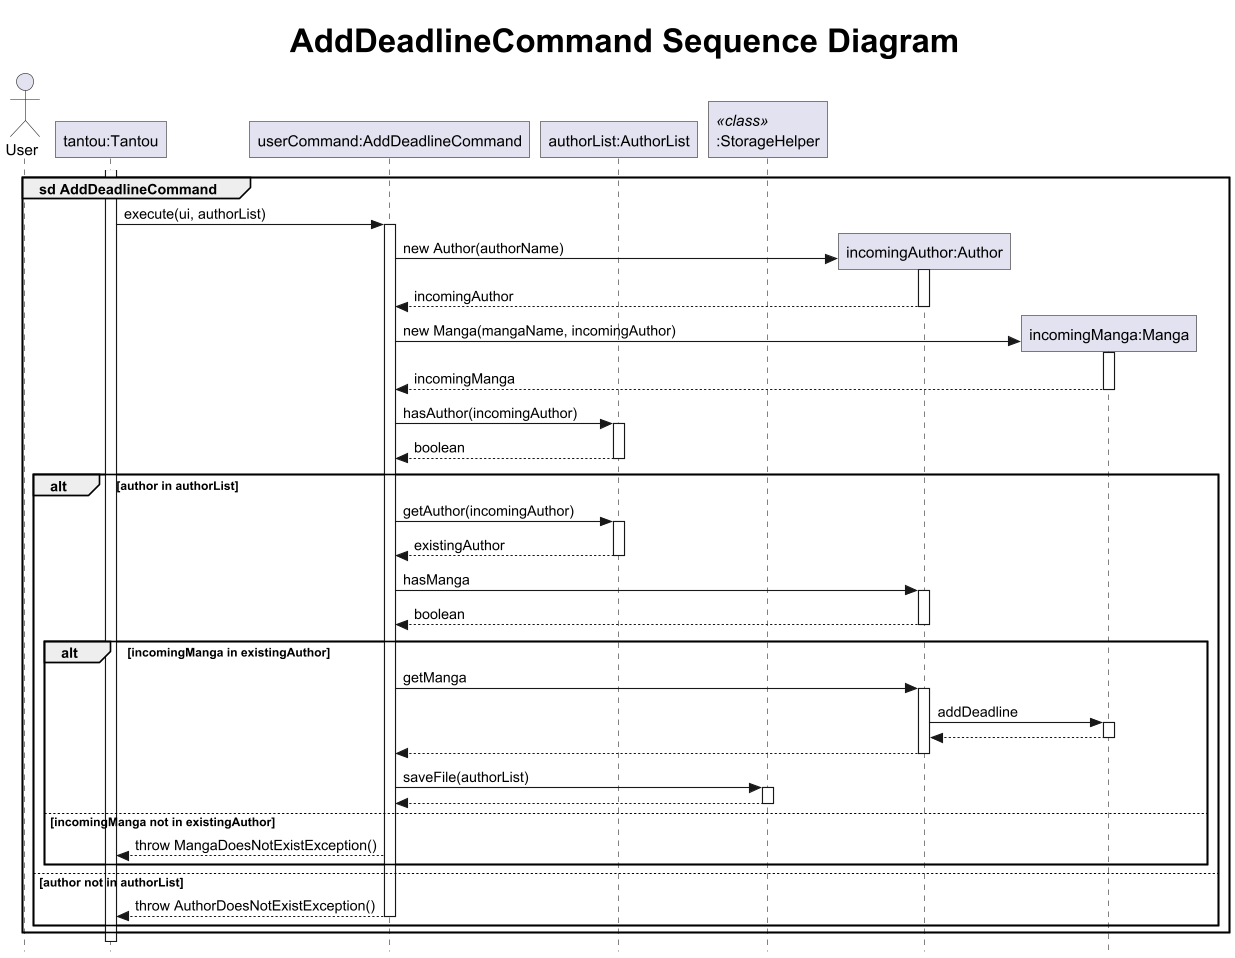

The diagram above was rendered by PlantUML. Its source (embedded in the PNG):
@startuml
!include .PlantUMLClass.config
autoactivate off
skinparam maxMessageSize 250
title <size:30> AddDeadlineCommand Sequence Diagram

actor User
participant "tantou:Tantou" as tantou
participant "userCommand:AddDeadlineCommand" as userCommand
participant "authorList:AuthorList" as authorList
participant ":StorageHelper" as storage <<class>>
participant "incomingAuthor:Author" as author
participant "incomingManga:Manga" as manga

activate tantou
group sd AddDeadlineCommand
    tantou -> userCommand : execute(ui, authorList)
    activate userCommand

    create author
    userCommand -> author : new Author(authorName)
    activate author
    author --> userCommand : incomingAuthor
    deactivate author

    create manga
    userCommand -> manga : new Manga(mangaName, incomingAuthor)
    activate manga
    manga --> userCommand : incomingManga
    deactivate manga

    userCommand -> authorList: hasAuthor(incomingAuthor)
    activate authorList
    authorList --> userCommand: boolean
    deactivate authorList

    alt author in authorList
        userCommand -> authorList: getAuthor(incomingAuthor)
        activate authorList
        authorList --> userCommand: existingAuthor
        deactivate authorList

        userCommand -> author: hasManga
        activate author
        author --> userCommand: boolean
        deactivate author

        alt incomingManga in existingAuthor
            userCommand -> author: getManga
            activate author
            author -> manga: addDeadline
            activate manga
            manga --> author
            deactivate manga
            author --> userCommand
            deactivate author

            userCommand -> storage : saveFile(authorList)
            activate storage
            storage --> userCommand
            deactivate storage
        else incomingManga not in existingAuthor
            tantou <-- userCommand: throw MangaDoesNotExistException()
        end
    else author not in authorList
    tantou <-- userCommand: throw AuthorDoesNotExistException()
    deactivate userCommand
    end
end

@enduml